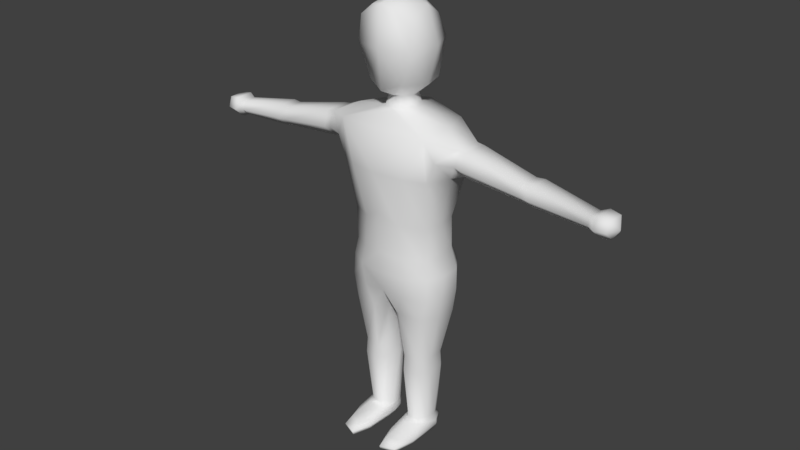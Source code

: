 # Source: Face.blend  (saved by Blender 2.78.0; exported with 4.5.12 LTS)
import bpy
from mathutils import Matrix  # noqa: F401  (used for matrix-valued properties, if any)

bpy.ops.wm.read_factory_settings(use_empty=True)
scene = bpy.context.scene
scene.name = 'Scene'

# ---- collections
col_collection_1 = bpy.data.collections.new('Collection 1'); scene.collection.children.link(col_collection_1)

# ---- materials (node trees are filled in below, after node groups)
mat_material = bpy.data.materials.new('Material')
mat_material.alpha_threshold = 0.0
mat_material.use_transparent_shadow = False
mat_material.roughness = 0.5
mat_material.line_color = (0.0, 0.0, 0.0, 1.0)

# ---- material node trees

# ---- world
world_world = bpy.data.worlds.new('World'); scene.world = world_world
world_world.color = (0.05088, 0.05088, 0.05088)
world_world.use_sun_shadow = False
world_world.sun_shadow_jitter_overblur = 0.0
world_world.cycles.sampling_method = 'MANUAL'

# ---- meshes
me_cube_001 = bpy.data.meshes.new('Cube.001')
me_cube_001.from_pydata([(-0.4735, 0.04484, 6.274), (-0.5781, 0.139, 6.893), (-0.4003, 0.101, 7.489), (-0.3674, 0.4248, 6.282), (-0.2, 0.0335, 6.064), (-0.2915, -0.4023, 6.325), (-0.2643, 0.5201, 7.25), (-0.4702, -0.4055, 7.295), (-0.5002, -0.4362, 6.877), (-0.3558, 0.6143, 6.881), (-0.184, -0.4646, 7.512), (-0.1342, -0.1471, 6.077), (-0.1359, 0.2123, 6.077), (-0.1723, -0.1964, 5.888), (-0.1738, 0.2516, 5.888), (-0.2522, 0.02866, 5.873), (-0.8055, -0.5, 5.631), (-0.707, 0.5703, 5.68), (-0.8896, 0.03092, 5.706), (-0.7263, -0.2874, 4.031), (-0.7747, 0.2824, 4.096), (-0.8157, -0.4292, 4.917), (-0.9896, 0.3614, 4.921), (-0.7698, -0.304, 3.164), (-0.8738, 0.3279, 3.163), (-0.7599, 0.3265, 3.472), (-0.2576, -0.4217, 2.408), (-0.645, 0.5324, 2.407), (-0.8382, -0.09158, 2.408), (-0.04404, 0.4016, 2.546), (-0.676, -0.3557, 2.407), (-0.84, 0.2899, 2.408), (-0.2584, 0.5046, 2.408), (-0.04403, -0.2655, 2.546), (-0.6884, -0.3021, 3.471), (-0.7438, 0.6705, 4.93), (-0.5775, 0.5197, 4.057), (-0.9324, 0.6246, 5.275), (-0.5595, 0.5683, 3.481), (-0.2569, 0.6853, 3.487), (-0.6571, 0.6224, 3.163), (-0.3776, 0.7355, 4.954), (-0.2418, 0.6469, 4.06), (-0.3288, 0.706, 3.163), (-0.775, -0.3312, 2.789), (-0.8788, -0.06071, 2.789), (-0.8795, 0.3181, 2.789), (-0.6679, 0.58, 2.788), (-0.301, 0.6716, 2.788), (-0.3098, -0.5116, 4.06), (-0.4943, -0.6161, 4.952), (-0.4333, -0.5152, 3.163), (-0.3555, -0.5034, 3.488), (-0.8131, -0.02589, 4.064), (-0.9884, -0.03905, 4.92), (-0.7603, -0.01109, 3.471), (-0.8734, -0.01188, 3.163), (-0.9581, -0.4304, 5.275), (-1.233, 0.3485, 5.266), (-1.269, 0.1821, 5.043), (-1.284, 0.2168, 5.516), (-1.264, -0.2165, 5.516), (-1.372, -0.223, 5.505), (-1.268, -0.06686, 5.043), (-1.249, -0.3153, 5.266), (-1.351, -0.3247, 5.25), (-0.3875, -0.4816, 2.788), (-0.2977, -0.3034, 1.541), (-0.5408, 0.3679, 1.542), (-0.6619, -0.07211, 1.542), (-0.1751, 0.2299, 1.543), (-0.5597, -0.2581, 1.542), (-0.663, 0.1972, 1.542), (-0.2981, 0.3466, 1.541), (-0.175, -0.1483, 1.543), (-0.1452, -0.02166, 1.541), (-0.1452, 0.1038, 1.541), (-0.2935, -0.3259, 1.279), (-0.5516, 0.3881, 1.28), (-0.68, -0.07988, 1.28), (-0.1632, 0.2405, 1.279), (-0.5716, -0.2778, 1.28), (-0.6812, 0.2066, 1.28), (-0.294, 0.3655, 1.279), (-0.1632, -0.16, 1.279), (-0.1317, -0.02621, 1.279), (-0.1317, 0.1072, 1.279), (-0.3048, -0.3015, 0.2125), (-0.522, 0.3059, 0.2129), (-0.6299, -0.09213, 0.2134), (-0.1951, 0.1808, 0.2121), (-0.5387, -0.2605, 0.2131), (-0.305, 0.2868, 0.2125), (-0.1951, -0.1603, 0.2122), (-0.1686, -0.04416, 0.2122), (-0.1686, 0.0684, 0.2122), (-0.307, -0.7912, 0.1503), (-0.5425, 0.3688, 0.1509), (-0.6429, -0.3841, 0.1515), (-0.1941, 0.1671, 0.1433), (-0.5486, -0.7116, 0.1512), (-0.6475, 0.1294, 0.1513), (-0.2962, 0.3425, 0.1502), (-0.1937, -0.5147, 0.1499), (-0.1663, -0.1112, 0.15), (-0.1663, 0.0325, 0.1499), (-0.3037, -0.9823, 0.07603), (-0.5398, 0.3735, 0.0766), (-0.657, -0.4902, 0.07724), (-0.1846, 0.1856, 0.07561), (-0.5579, -0.8861, 0.07691), (-0.6582, 0.1393, 0.07701), (-0.304, 0.3448, 0.07602), (-0.1846, -0.6482, 0.07562), (-0.1558, -0.1566, 0.07564), (-0.1558, 0.01658, 0.07566), (-0.3091, -0.9559, 0.002589), (-0.5268, 0.3125, 0.003111), (-0.6356, -0.4998, 0.003704), (-0.1986, 0.1397, 0.002272), (-0.5436, -0.8671, 0.0034), (-0.6366, 0.09505, 0.003491), (-0.3095, 0.2864, 0.002576), (-0.1986, -0.6466, 0.002209), (-0.1717, -0.1794, 0.002224), (-0.1717, -0.01721, 0.002247), (-0.5858, 0.157, 0.2511), (-0.2246, -0.0987, 0.2502), (-0.2026, -0.005368, 0.2502), (-0.5094, -0.1808, 0.251), (-0.3155, -0.2144, 0.2504), (-0.585, -0.04281, 0.2512), (-2.345, 0.268, 5.093), (-2.373, 0.1429, 4.926), (-2.388, 0.1684, 5.28), (-2.373, -0.1565, 5.28), (-2.372, -0.04422, 4.926), (-2.358, -0.2309, 5.094), (-2.462, 0.2932, 5.089), (-2.492, 0.1552, 4.905), (-2.509, 0.1833, 5.295), (-2.492, -0.1753, 5.295), (-2.492, -0.05134, 4.905), (-2.476, -0.2574, 5.09), (-3.451, 0.2055, 4.969), (-3.471, 0.1125, 4.845), (-3.483, 0.1315, 5.108), (-3.471, -0.11, 5.108), (-3.471, -0.02654, 4.845), (-3.46, -0.1653, 4.969), (-1.371, -0.06947, 5.021), (-1.393, 0.2212, 5.505), (-1.335, 0.3573, 5.249), (-1.372, 0.1863, 5.021), (-3.555, 0.2827, 4.965), (-3.584, 0.1501, 4.788), (-3.599, 0.1771, 5.163), (-3.583, -0.1675, 5.163), (-3.583, -0.04837, 4.788), (-3.567, -0.2464, 4.966), (-3.749, 0.2457, 4.966), (-3.774, 0.132, 4.814), (-3.788, 0.1552, 5.136), (-3.774, -0.1401, 5.136), (-3.773, -0.03805, 4.814), (-3.76, -0.2078, 4.967), (-3.872, 0.01607, 4.968), (-0.03198, -0.0213, 2.403), (-0.03198, 0.158, 2.403), (0.03197, -0.0213, 2.403), (0.03197, 0.158, 2.403), (0.4735, 0.04484, 6.274), (0.5781, 0.139, 6.893), (0.4003, 0.101, 7.489), (0.3674, 0.4248, 6.282), (0.1999, 0.0335, 6.064), (0.2915, -0.4023, 6.325), (0.2642, 0.5201, 7.25), (0.4702, -0.4055, 7.295), (0.5001, -0.4362, 6.877), (0.3557, 0.6143, 6.881), (0.184, -0.4646, 7.512), (0.1342, -0.1471, 6.077), (0.1358, 0.2123, 6.077), (0.1722, -0.1964, 5.888), (0.1738, 0.2516, 5.888), (0.2522, 0.02866, 5.873), (0.8054, -0.5, 5.631), (0.707, 0.5703, 5.68), (0.8896, 0.03092, 5.706), (0.7263, -0.2874, 4.031), (0.7747, 0.2824, 4.096), (0.8157, -0.4292, 4.917), (0.9895, 0.3614, 4.921), (0.7697, -0.304, 3.164), (0.8738, 0.3279, 3.163), (0.7599, 0.3265, 3.472), (0.2575, -0.4217, 2.408), (0.645, 0.5324, 2.407), (0.8382, -0.09158, 2.408), (0.04402, 0.4016, 2.546), (0.676, -0.3557, 2.407), (0.84, 0.2899, 2.408), (0.2584, 0.5046, 2.408), (0.04401, -0.2655, 2.546), (0.6883, -0.3021, 3.471), (0.7438, 0.6705, 4.93), (0.5775, 0.5197, 4.057), (0.9324, 0.6246, 5.275), (0.5595, 0.5683, 3.481), (0.2569, 0.6853, 3.487), (0.6571, 0.6224, 3.163), (0.3776, 0.7355, 4.954), (0.2418, 0.6469, 4.06), (0.3288, 0.706, 3.163), (0.775, -0.3312, 2.789), (0.8788, -0.0607, 2.789), (0.8795, 0.3181, 2.789), (0.6678, 0.58, 2.788), (0.301, 0.6716, 2.788), (0.3098, -0.5116, 4.06), (0.4943, -0.6161, 4.952), (0.4333, -0.5152, 3.163), (0.3555, -0.5034, 3.488), (0.813, -0.02589, 4.064), (0.9884, -0.03905, 4.92), (0.7603, -0.01109, 3.471), (0.8734, -0.01188, 3.163), (0.9581, -0.4304, 5.275), (1.233, 0.3485, 5.266), (1.269, 0.1821, 5.043), (1.284, 0.2168, 5.516), (1.264, -0.2165, 5.516), (1.372, -0.223, 5.505), (1.268, -0.06686, 5.043), (1.249, -0.3153, 5.266), (1.351, -0.3247, 5.25), (0.3874, -0.4816, 2.788), (0.2976, -0.3034, 1.541), (0.5408, 0.3679, 1.542), (0.6618, -0.07211, 1.542), (0.175, 0.2299, 1.543), (0.5597, -0.2581, 1.542), (0.663, 0.1972, 1.542), (0.2981, 0.3466, 1.541), (0.175, -0.1483, 1.543), (0.1452, -0.02166, 1.541), (0.1452, 0.1038, 1.541), (0.2934, -0.3259, 1.279), (0.5515, 0.3881, 1.28), (0.68, -0.07988, 1.28), (0.1632, 0.2405, 1.279), (0.5715, -0.2778, 1.28), (0.6812, 0.2066, 1.28), (0.2939, 0.3655, 1.279), (0.1631, -0.16, 1.279), (0.1316, -0.02621, 1.279), (0.1316, 0.1072, 1.279), (0.3047, -0.3015, 0.2125), (0.522, 0.3059, 0.2129), (0.6299, -0.09213, 0.2134), (0.1951, 0.1808, 0.2121), (0.5387, -0.2605, 0.2131), (0.305, 0.2868, 0.2125), (0.1951, -0.1603, 0.2122), (0.1686, -0.04416, 0.2122), (0.1686, 0.0684, 0.2122), (0.3069, -0.7912, 0.1503), (0.5425, 0.3688, 0.1509), (0.6429, -0.3841, 0.1515), (0.194, 0.1671, 0.1433), (0.5486, -0.7116, 0.1512), (0.6475, 0.1294, 0.1513), (0.2962, 0.3425, 0.1502), (0.1937, -0.5147, 0.1499), (0.1663, -0.1112, 0.15), (0.1663, 0.0325, 0.1499), (0.3037, -0.9823, 0.07603), (0.5398, 0.3735, 0.0766), (0.657, -0.4902, 0.07724), (0.1846, 0.1856, 0.07561), (0.5579, -0.8861, 0.07691), (0.6582, 0.1393, 0.07701), (0.304, 0.3448, 0.07602), (0.1846, -0.6482, 0.07562), (0.1558, -0.1566, 0.07564), (0.1558, 0.01658, 0.07566), (0.3091, -0.9559, 0.002589), (0.5268, 0.3125, 0.003111), (0.6356, -0.4998, 0.003704), (0.1986, 0.1397, 0.002272), (0.5436, -0.8671, 0.0034), (0.6365, 0.09505, 0.003491), (0.3094, 0.2864, 0.002576), (0.1986, -0.6466, 0.002209), (0.1717, -0.1794, 0.002224), (0.1717, -0.01721, 0.002247), (0.5858, 0.157, 0.2511), (0.2246, -0.0987, 0.2502), (0.2026, -0.005368, 0.2502), (0.5094, -0.1808, 0.251), (0.3154, -0.2144, 0.2504), (0.585, -0.04281, 0.2512), (2.345, 0.268, 5.093), (2.373, 0.1429, 4.926), (2.388, 0.1684, 5.28), (2.373, -0.1565, 5.28), (2.372, -0.04422, 4.926), (2.358, -0.2309, 5.094), (2.462, 0.2932, 5.089), (2.492, 0.1552, 4.905), (2.509, 0.1833, 5.295), (2.492, -0.1753, 5.295), (2.492, -0.05134, 4.905), (2.476, -0.2574, 5.09), (3.451, 0.2055, 4.969), (3.471, 0.1125, 4.845), (3.483, 0.1315, 5.108), (3.471, -0.11, 5.108), (3.471, -0.02654, 4.845), (3.46, -0.1653, 4.969), (1.371, -0.06947, 5.021), (1.393, 0.2212, 5.505), (1.335, 0.3573, 5.249), (1.372, 0.1863, 5.021), (3.555, 0.2827, 4.965), (3.584, 0.1501, 4.788), (3.599, 0.1771, 5.163), (3.583, -0.1675, 5.163), (3.583, -0.04837, 4.788), (3.567, -0.2464, 4.966), (3.749, 0.2457, 4.966), (3.774, 0.132, 4.814), (3.788, 0.1552, 5.136), (3.774, -0.1401, 5.136), (3.773, -0.03805, 4.814), (3.76, -0.2078, 4.967), (3.872, 0.01607, 4.968), (-8.711e-06, -0.514, 7.555), (-8.711e-06, -0.5137, 6.218), (-8.799e-06, 0.4913, 7.457), (-8.807e-06, 0.5827, 6.234), (-8.817e-06, 0.7027, 6.882), (-8.755e-06, -0.01318, 7.644), (-8.706e-06, -0.573, 6.879), (-8.786e-06, 0.2718, 6.075), (-8.745e-06, -0.2053, 6.075), (-8.739e-06, -0.2688, 5.887), (-8.791e-06, 0.3236, 5.886), (-8.7e-06, -0.641, 5.66), (-8.802e-06, 0.6927, 5.808), (-8.704e-06, -0.5951, 4.254), (-8.817e-06, 0.697, 4.174), (-8.707e-06, -0.5629, 3.163), (-8.82e-06, 0.733, 3.163), (-8.692e-06, -0.7326, 4.983), (-8.823e-06, 0.7628, 4.972), (-8.703e-06, -0.6018, 3.557), (-8.819e-06, 0.7236, 3.501), (-8.713e-06, -0.4874, 2.786), (-8.807e-06, 0.5795, 2.786), (0.001525, 0.1792, 2.457)], [(170, 361), (168, 361)], [(3, 0, 1, 9), (9, 1, 2, 6), (1, 8, 7, 2), (12, 4, 0, 3), (4, 11, 5, 0), (6, 2, 340), (10, 2, 7), (343, 340, 2), (2, 10, 338, 343), (3, 9, 342, 341), (5, 339, 344, 8), (3, 341, 345, 12), (6, 342, 9), (8, 1, 0), (5, 11, 346, 339), (344, 338, 10, 7, 8), (0, 5, 8), (340, 342, 6), (346, 11, 13, 347), (11, 4, 15, 13), (12, 345, 348, 14), (4, 12, 14, 15), (15, 14, 17, 18), (347, 13, 16, 349), (13, 15, 18, 16), (14, 348, 350, 17), (37, 35, 22), (50, 21, 19, 49), (17, 37, 58, 60), (55, 25, 24, 56), (48, 43, 354, 360), (42, 36, 35, 41), (52, 34, 23, 51), (43, 39, 358, 354), (21, 50, 16, 57), (51, 66, 359, 353), (23, 56, 45, 44), (28, 30, 44, 45), (46, 24, 40, 47), (359, 66, 26, 33), (47, 40, 43, 48), (39, 42, 352, 358), (49, 19, 34, 52), (22, 35, 36, 20), (53, 20, 25, 55), (57, 54, 21), (57, 16, 61, 64), (53, 19, 21, 54), (35, 37, 17, 41), (38, 39, 43, 40), (25, 38, 40, 24), (352, 42, 41, 356), (17, 350, 356, 41), (38, 36, 42, 39), (25, 20, 36, 38), (27, 47, 48, 32), (31, 46, 47, 27), (28, 45, 46, 31), (24, 46, 45, 56), (30, 26, 66, 44), (32, 48, 360, 29), (20, 53, 54, 22), (19, 53, 55, 34), (351, 49, 52, 357), (357, 52, 51, 353), (34, 55, 56, 23), (355, 50, 49, 351), (54, 57, 64, 63), (60, 151, 62, 61), (22, 54, 63, 59), (355, 349, 16, 50), (64, 65, 150, 63), (58, 59, 153, 152), (61, 18, 60), (61, 62, 65, 64), (58, 152, 151, 60), (63, 150, 153, 59), (37, 22, 59, 58), (31, 27, 68, 72), (30, 28, 69, 71), (167, 33, 74, 75), (27, 32, 73, 68), (32, 29, 70, 73), (26, 30, 71, 67), (168, 167, 75, 76), (33, 26, 67, 74), (28, 31, 72, 69), (29, 168, 76, 70), (73, 70, 80, 83), (74, 67, 77, 84), (72, 68, 78, 82), (68, 73, 83, 78), (75, 74, 84, 85), (67, 71, 81, 77), (69, 72, 82, 79), (76, 75, 85, 86), (71, 69, 79, 81), (70, 76, 86, 80), (128, 127, 93, 94), (130, 129, 91, 87), (131, 126, 89), (95, 128, 94), (129, 131, 89, 91), (127, 130, 87, 93), (88, 92, 102, 97), (94, 93, 103, 104), (87, 91, 100, 96), (89, 126, 101, 98), (95, 94, 104, 105), (91, 89, 98, 100), (90, 95, 105, 99), (92, 90, 99, 102), (93, 87, 96, 103), (126, 88, 97, 101), (104, 103, 113, 114), (96, 100, 110, 106), (98, 101, 111, 108), (105, 104, 114, 115), (100, 98, 108, 110), (99, 105, 115, 109), (102, 99, 109, 112), (103, 96, 106, 113), (101, 97, 107, 111), (97, 102, 112, 107), (106, 110, 120, 116), (108, 111, 121, 118), (115, 114, 124, 125), (110, 108, 118, 120), (109, 115, 125, 119), (112, 109, 119, 122), (113, 106, 116, 123), (111, 107, 117, 121), (107, 112, 122, 117), (114, 113, 123, 124), (122, 119, 125, 124, 123, 116, 120, 118, 121, 117), (84, 77, 130, 127), (83, 80, 90, 92), (80, 86, 95, 90), (81, 79, 131, 129), (86, 85, 128, 95), (79, 82, 126, 131), (77, 81, 129, 130), (85, 84, 127, 128), (78, 83, 92, 88), (82, 78, 88, 126), (60, 18, 17), (16, 18, 61), (62, 135, 137, 65), (65, 137, 136, 150), (152, 132, 134, 151), (151, 134, 135, 62), (152, 153, 133, 132), (150, 136, 133, 153), (134, 140, 141, 135), (136, 142, 139, 133), (132, 138, 140, 134), (135, 141, 143, 137), (137, 143, 142, 136), (132, 133, 139, 138), (141, 147, 149, 143), (143, 149, 148, 142), (138, 139, 145, 144), (140, 146, 147, 141), (142, 148, 145, 139), (138, 144, 146, 140), (148, 158, 155, 145), (144, 154, 156, 146), (147, 157, 159, 149), (149, 159, 158, 148), (144, 145, 155, 154), (146, 156, 157, 147), (157, 163, 165, 159), (159, 165, 164, 158), (154, 155, 161, 160), (156, 162, 163, 157), (158, 164, 161, 155), (154, 160, 162, 156), (162, 166, 163), (164, 166, 161), (160, 166, 162), (163, 166, 165), (165, 166, 164), (160, 161, 166), (44, 66, 51, 23), (33, 167, 169, 204), (168, 29, 200, 170), (167, 168, 170, 169), (33, 204, 359), (360, 200, 29), (174, 180, 172, 171), (180, 177, 173, 172), (172, 173, 178, 179), (183, 174, 171, 175), (175, 171, 176, 182), (177, 340, 173), (181, 178, 173), (343, 173, 340), (173, 343, 338, 181), (174, 341, 342, 180), (176, 179, 344, 339), (174, 183, 345, 341), (177, 180, 342), (179, 171, 172), (176, 339, 346, 182), (344, 179, 178, 181, 338), (171, 179, 176), (340, 177, 342), (346, 347, 184, 182), (182, 184, 186, 175), (183, 185, 348, 345), (175, 186, 185, 183), (186, 189, 188, 185), (347, 349, 187, 184), (184, 187, 189, 186), (185, 188, 350, 348), (208, 193, 206), (221, 220, 190, 192), (188, 231, 229, 208), (226, 227, 195, 196), (219, 360, 354, 214), (213, 212, 206, 207), (223, 222, 194, 205), (214, 354, 358, 210), (192, 228, 187, 221), (222, 353, 359, 237), (194, 215, 216, 227), (199, 216, 215, 201), (217, 218, 211, 195), (359, 204, 197, 237), (218, 219, 214, 211), (210, 358, 352, 213), (220, 223, 205, 190), (193, 191, 207, 206), (224, 226, 196, 191), (228, 192, 225), (228, 235, 232, 187), (224, 225, 192, 190), (206, 212, 188, 208), (209, 211, 214, 210), (196, 195, 211, 209), (352, 356, 212, 213), (188, 212, 356, 350), (209, 210, 213, 207), (196, 209, 207, 191), (198, 203, 219, 218), (202, 198, 218, 217), (199, 202, 217, 216), (195, 227, 216, 217), (201, 215, 237, 197), (203, 200, 360, 219), (191, 193, 225, 224), (190, 205, 226, 224), (351, 357, 223, 220), (357, 353, 222, 223), (205, 194, 227, 226), (355, 351, 220, 221), (225, 234, 235, 228), (231, 232, 233, 322), (193, 230, 234, 225), (355, 221, 187, 349), (235, 234, 321, 236), (229, 323, 324, 230), (232, 231, 189), (232, 235, 236, 233), (229, 231, 322, 323), (234, 230, 324, 321), (208, 229, 230, 193), (202, 243, 239, 198), (201, 242, 240, 199), (169, 246, 245, 204), (198, 239, 244, 203), (203, 244, 241, 200), (197, 238, 242, 201), (170, 247, 246, 169), (204, 245, 238, 197), (199, 240, 243, 202), (200, 241, 247, 170), (244, 254, 251, 241), (245, 255, 248, 238), (243, 253, 249, 239), (239, 249, 254, 244), (246, 256, 255, 245), (238, 248, 252, 242), (240, 250, 253, 243), (247, 257, 256, 246), (242, 252, 250, 240), (241, 251, 257, 247), (299, 265, 264, 298), (301, 258, 262, 300), (302, 260, 297), (266, 265, 299), (300, 262, 260, 302), (298, 264, 258, 301), (259, 268, 273, 263), (265, 275, 274, 264), (258, 267, 271, 262), (260, 269, 272, 297), (266, 276, 275, 265), (262, 271, 269, 260), (261, 270, 276, 266), (263, 273, 270, 261), (264, 274, 267, 258), (297, 272, 268, 259), (275, 285, 284, 274), (267, 277, 281, 271), (269, 279, 282, 272), (276, 286, 285, 275), (271, 281, 279, 269), (270, 280, 286, 276), (273, 283, 280, 270), (274, 284, 277, 267), (272, 282, 278, 268), (268, 278, 283, 273), (277, 287, 291, 281), (279, 289, 292, 282), (286, 296, 295, 285), (281, 291, 289, 279), (280, 290, 296, 286), (283, 293, 290, 280), (284, 294, 287, 277), (282, 292, 288, 278), (278, 288, 293, 283), (285, 295, 294, 284), (293, 288, 292, 289, 291, 287, 294, 295, 296, 290), (255, 298, 301, 248), (254, 263, 261, 251), (251, 261, 266, 257), (252, 300, 302, 250), (257, 266, 299, 256), (250, 302, 297, 253), (248, 301, 300, 252), (256, 299, 298, 255), (249, 259, 263, 254), (253, 297, 259, 249), (231, 188, 189), (187, 232, 189), (233, 236, 308, 306), (236, 321, 307, 308), (323, 322, 305, 303), (322, 233, 306, 305), (323, 303, 304, 324), (321, 324, 304, 307), (305, 306, 312, 311), (307, 304, 310, 313), (303, 305, 311, 309), (306, 308, 314, 312), (308, 307, 313, 314), (303, 309, 310, 304), (312, 314, 320, 318), (314, 313, 319, 320), (309, 315, 316, 310), (311, 312, 318, 317), (313, 310, 316, 319), (309, 311, 317, 315), (319, 316, 326, 329), (315, 317, 327, 325), (318, 320, 330, 328), (320, 319, 329, 330), (315, 325, 326, 316), (317, 318, 328, 327), (328, 330, 336, 334), (330, 329, 335, 336), (325, 331, 332, 326), (327, 328, 334, 333), (329, 326, 332, 335), (325, 327, 333, 331), (333, 334, 337), (335, 332, 337), (331, 333, 337), (334, 336, 337), (336, 335, 337), (331, 337, 332), (215, 194, 222, 237)])
me_cube_001.polygons.foreach_set('use_smooth', [True] * 373)
_uv = me_cube_001.uv_layers.new(name='UVMap')
_uv.uv.foreach_set('vector', [0.1135, 2.133, 0.235, 2.131, 0.2124, 2.292, 0.08354, 2.289, 0.08354, 2.289, 0.2124, 2.292, 0.2107, 2.447, 0.07482, 2.385, 0.2124, 2.292, 0.3641, 2.288, 0.3633, 2.397, 0.2107, 2.447, 0.0906, 2.08, 0.2236, 2.077, 0.235, 2.131, 0.1135, 2.133, 0.2236, 2.077, 0.3823, 2.08, 0.4002, 2.144, 0.235, 2.131, 0.07482, 2.385, 0.2107, 2.447, 2.652e-06, 2.439, 0.44, 2.453, 0.2107, 2.447, 0.3633, 2.397, 0.4999, 2.488, 2.652e-06, 2.439, 0.2107, 2.447, 0.2107, 2.447, 0.44, 2.453, 0.5, 2.464, 0.4999, 2.488, 0.1135, 2.133, 0.08354, 2.289, 1.848e-06, 2.289, 2.265e-06, 2.121, 0.4002, 2.144, 0.5, 2.117, 0.5, 2.289, 0.3641, 2.288, 0.1135, 2.133, 2.265e-06, 2.121, 4.858e-06, 2.08, 0.0906, 2.08, 0.07482, 2.385, 1.848e-06, 2.289, 0.08354, 2.289, 0.3641, 2.288, 0.2124, 2.292, 0.235, 2.131, 0.4002, 2.144, 0.3823, 2.08, 0.5, 2.079, 0.5, 2.117, 0.5, 2.289, 0.5, 2.464, 0.44, 2.453, 0.3633, 2.397, 0.3641, 2.288, 0.235, 2.131, 0.4002, 2.144, 0.3641, 2.288, 2.652e-06, 2.439, 1.848e-06, 2.289, 0.07482, 2.385, 0.5, 2.079, 0.3823, 2.08, 0.3854, 2.031, 0.5, 2.031, 0.3823, 2.08, 0.2236, 2.077, 0.232, 2.027, 0.3854, 2.031, 0.0906, 2.08, 4.858e-06, 2.08, 4.113e-06, 2.03, 0.09621, 2.031, 0.2236, 2.077, 0.0906, 2.08, 0.09621, 2.031, 0.232, 2.027, 0.232, 2.027, 0.09621, 2.031, 0.142, 1.977, 0.2445, 1.984, 0.5, 2.031, 0.3854, 2.031, 0.3384, 1.964, 0.5, 1.972, 0.3854, 2.031, 0.232, 2.027, 0.2445, 1.984, 0.3384, 1.964, 0.09621, 2.031, 4.113e-06, 2.03, 1.937e-06, 2.01, 0.142, 1.977, 0.1561, 1.871, 0.1332, 1.782, 0.1943, 1.78, 0.3924, 1.788, 0.3271, 1.778, 0.31, 1.548, 0.4133, 1.556, 0.142, 1.977, 0.1561, 1.871, 0.2061, 1.869, 0.2234, 1.934, 0.2523, 1.403, 0.1854, 1.403, 0.1929, 1.322, 0.2522, 1.322, 0.06705, 1.225, 0.06937, 1.322, 1.848e-06, 1.322, 2.354e-06, 1.224, 0.05693, 1.556, 0.1334, 1.555, 0.1332, 1.782, 0.0755, 1.788, 0.4021, 1.407, 0.3158, 1.402, 0.3099, 1.323, 0.3887, 1.322, 0.06937, 1.322, 0.05709, 1.407, 1.907e-06, 1.41, 1.848e-06, 1.322, 0.3271, 1.778, 0.3924, 1.788, 0.3384, 1.964, 0.3172, 1.872, 0.3887, 1.322, 0.3922, 1.225, 0.5, 1.224, 0.5, 1.322, 0.3099, 1.323, 0.2522, 1.322, 0.261, 1.225, 0.3143, 1.225, 0.2673, 1.126, 0.3271, 1.126, 0.3143, 1.225, 0.261, 1.225, 0.1948, 1.225, 0.1929, 1.322, 0.1293, 1.322, 0.1362, 1.225, 0.5, 1.224, 0.3922, 1.225, 0.4127, 1.126, 0.4738, 1.162, 0.1362, 1.225, 0.1293, 1.322, 0.06937, 1.322, 0.06705, 1.225, 0.05709, 1.407, 0.05693, 1.556, 1.937e-06, 1.585, 1.907e-06, 1.41, 0.4133, 1.556, 0.31, 1.548, 0.3158, 1.402, 0.4021, 1.407, 0.1943, 1.78, 0.1332, 1.782, 0.1334, 1.555, 0.1944, 1.565, 0.2551, 1.557, 0.1944, 1.565, 0.1854, 1.403, 0.2523, 1.403, 0.3172, 1.872, 0.2563, 1.779, 0.3271, 1.778, 0.3172, 1.872, 0.3384, 1.964, 0.277, 1.934, 0.2894, 1.869, 0.2551, 1.557, 0.31, 1.548, 0.3271, 1.778, 0.2563, 1.779, 0.1332, 1.782, 0.1561, 1.871, 0.142, 1.977, 0.0755, 1.788, 0.1238, 1.405, 0.05709, 1.407, 0.06937, 1.322, 0.1293, 1.322, 0.1854, 1.403, 0.1238, 1.405, 0.1293, 1.322, 0.1929, 1.322, 1.937e-06, 1.585, 0.05693, 1.556, 0.0755, 1.788, 1.758e-06, 1.793, 0.142, 1.977, 1.937e-06, 2.01, 1.758e-06, 1.793, 0.0755, 1.788, 0.1238, 1.405, 0.1334, 1.555, 0.05693, 1.556, 0.05709, 1.407, 0.1854, 1.403, 0.1944, 1.565, 0.1334, 1.555, 0.1238, 1.405, 0.1402, 1.126, 0.1362, 1.225, 0.06705, 1.225, 0.07532, 1.126, 0.1971, 1.126, 0.1948, 1.225, 0.1362, 1.225, 0.1402, 1.126, 0.2673, 1.126, 0.261, 1.225, 0.1948, 1.225, 0.1971, 1.126, 0.1929, 1.322, 0.1948, 1.225, 0.261, 1.225, 0.2522, 1.322, 0.3271, 1.126, 0.4127, 1.126, 0.3922, 1.225, 0.3143, 1.225, 0.07532, 1.126, 0.06705, 1.225, 2.354e-06, 1.224, 0.01738, 1.162, 0.1944, 1.565, 0.2551, 1.557, 0.2563, 1.779, 0.1943, 1.78, 0.31, 1.548, 0.2551, 1.557, 0.2523, 1.403, 0.3158, 1.402, 0.5, 1.606, 0.4133, 1.556, 0.4021, 1.407, 0.5, 1.425, 0.5, 1.425, 0.4021, 1.407, 0.3887, 1.322, 0.5, 1.322, 0.3158, 1.402, 0.2523, 1.403, 0.2522, 1.322, 0.3099, 1.323, 0.5, 1.795, 0.3924, 1.788, 0.4133, 1.556, 0.5, 1.606, 0.2563, 1.779, 0.3172, 1.872, 0.2894, 1.869, 0.2584, 1.811, 0.2234, 1.934, 0.2249, 1.931, 0.2756, 1.931, 0.277, 1.934, 0.1943, 1.78, 0.2563, 1.779, 0.2584, 1.811, 0.2273, 1.811, 0.5, 1.795, 0.5, 1.972, 0.3384, 1.964, 0.3924, 1.788, 0.2894, 1.869, 0.2875, 1.865, 0.2581, 1.805, 0.2584, 1.811, 0.2061, 1.869, 0.2273, 1.811, 0.2285, 1.805, 0.2084, 1.865, 0.277, 1.934, 0.2445, 1.984, 0.2234, 1.934, 0.277, 1.934, 0.2756, 1.931, 0.2875, 1.865, 0.2894, 1.869, 0.2061, 1.869, 0.2084, 1.865, 0.2249, 1.931, 0.2234, 1.934, 0.2584, 1.811, 0.2581, 1.805, 0.2285, 1.805, 0.2273, 1.811, 0.1561, 1.871, 0.1943, 1.78, 0.2273, 1.811, 0.2061, 1.869, 0.1971, 1.126, 0.1402, 1.126, 0.1549, 0.9009, 0.204, 0.901, 0.3271, 1.126, 0.2673, 1.126, 0.2673, 0.901, 0.3188, 0.9009, 0.3435, 1.125, 0.4738, 1.162, 0.3618, 0.9011, 0.2736, 0.9006, 0.1402, 1.126, 0.07532, 1.126, 0.113, 0.9007, 0.1549, 0.9009, 0.07532, 1.126, 0.01738, 1.162, 0.1036, 0.9011, 0.113, 0.9007, 0.4127, 1.126, 0.3271, 1.126, 0.3188, 0.9009, 0.3765, 0.9007, 0.03179, 1.125, 0.3435, 1.125, 0.2736, 0.9006, 0.1513, 0.9007, 0.4738, 1.162, 0.4127, 1.126, 0.3765, 0.9007, 0.3618, 0.9011, 0.2673, 1.126, 0.1971, 1.126, 0.204, 0.901, 0.2673, 0.901, 0.01738, 1.162, 0.03179, 1.125, 0.1513, 0.9007, 0.1036, 0.9011, 0.113, 0.9007, 0.1036, 0.9011, 0.09488, 0.8325, 0.1078, 0.8326, 0.3618, 0.9011, 0.3765, 0.9007, 0.3833, 0.8326, 0.3735, 0.8325, 0.204, 0.901, 0.1549, 0.9009, 0.1524, 0.8327, 0.2031, 0.8328, 0.1549, 0.9009, 0.113, 0.9007, 0.1078, 0.8326, 0.1524, 0.8327, 0.2736, 0.9006, 0.3618, 0.9011, 0.3735, 0.8325, 0.2813, 0.8325, 0.3765, 0.9007, 0.3188, 0.9009, 0.322, 0.8328, 0.3833, 0.8326, 0.2673, 0.901, 0.204, 0.901, 0.2031, 0.8328, 0.2686, 0.8329, 0.1513, 0.9007, 0.2736, 0.9006, 0.2813, 0.8325, 0.1413, 0.8325, 0.3188, 0.9009, 0.2673, 0.901, 0.2686, 0.8329, 0.322, 0.8328, 0.1036, 0.9011, 0.1513, 0.9007, 0.1413, 0.8325, 0.09488, 0.8325, 0.2542, 0.5651, 0.3159, 0.565, 0.3595, 0.5552, 0.2908, 0.5552, 0.345, 0.5651, 0.3043, 0.5653, 0.3217, 0.5554, 0.3741, 0.5552, 0.2616, 0.5653, 0.2083, 0.5653, 0.2731, 0.5555, 0.1887, 0.5552, 0.2542, 0.5651, 0.2908, 0.5552, 0.3043, 0.5653, 0.2616, 0.5653, 0.2731, 0.5555, 0.3217, 0.5554, 0.3159, 0.565, 0.345, 0.5651, 0.3741, 0.5552, 0.3595, 0.5552, 0.1656, 0.5554, 0.1299, 0.5552, 0.1135, 0.5391, 0.155, 0.5392, 0.2908, 0.5552, 0.3595, 0.5552, 0.4427, 0.539, 0.3438, 0.539, 0.3741, 0.5552, 0.3217, 0.5554, 0.3955, 0.5393, 0.4411, 0.5391, 0.2731, 0.5555, 0.2083, 0.5653, 0.2186, 0.5393, 0.3357, 0.5394, 0.1887, 0.5552, 0.2908, 0.5552, 0.3438, 0.539, 0.2193, 0.539, 0.3217, 0.5554, 0.2731, 0.5555, 0.3357, 0.5394, 0.3955, 0.5393, 0.1311, 0.5552, 0.1887, 0.5552, 0.2193, 0.539, 0.1369, 0.5373, 0.1299, 0.5552, 0.1311, 0.5552, 0.1369, 0.5373, 0.1135, 0.5391, 0.3595, 0.5552, 0.3741, 0.5552, 0.4411, 0.5391, 0.4427, 0.539, 0.2083, 0.5653, 0.1656, 0.5554, 0.155, 0.5392, 0.2186, 0.5393, 0.3438, 0.539, 0.4427, 0.539, 0.4558, 0.5197, 0.3754, 0.5197, 0.4411, 0.5391, 0.3955, 0.5393, 0.4106, 0.52, 0.4523, 0.5198, 0.3357, 0.5394, 0.2186, 0.5393, 0.2168, 0.52, 0.352, 0.5201, 0.2193, 0.539, 0.3438, 0.539, 0.3754, 0.5197, 0.2331, 0.5197, 0.3955, 0.5393, 0.3357, 0.5394, 0.352, 0.5201, 0.4106, 0.52, 0.1369, 0.5373, 0.2193, 0.539, 0.2331, 0.5197, 0.1246, 0.5197, 0.1135, 0.5391, 0.1369, 0.5373, 0.1246, 0.5197, 0.115, 0.5198, 0.4427, 0.539, 0.4411, 0.5391, 0.4523, 0.5198, 0.4558, 0.5197, 0.2186, 0.5393, 0.155, 0.5392, 0.1537, 0.5199, 0.2168, 0.52, 0.155, 0.5392, 0.1135, 0.5391, 0.115, 0.5198, 0.1537, 0.5199, 0.4523, 0.5198, 0.4106, 0.52, 0.4109, 0.5009, 0.4502, 0.5007, 0.352, 0.5201, 0.2168, 0.52, 0.2264, 0.5009, 0.356, 0.501, 0.2331, 0.5197, 0.3754, 0.5197, 0.3785, 0.5006, 0.2659, 0.5006, 0.4106, 0.52, 0.352, 0.5201, 0.356, 0.501, 0.4109, 0.5009, 0.1246, 0.5197, 0.2331, 0.5197, 0.2659, 0.5006, 0.1524, 0.5006, 0.115, 0.5198, 0.1246, 0.5197, 0.1524, 0.5006, 0.1311, 0.5007, 0.4558, 0.5197, 0.4523, 0.5198, 0.4502, 0.5007, 0.4526, 0.5006, 0.2168, 0.52, 0.1537, 0.5199, 0.1648, 0.5008, 0.2264, 0.5009, 0.1537, 0.5199, 0.115, 0.5198, 0.1311, 0.5007, 0.1648, 0.5008, 0.3754, 0.5197, 0.4558, 0.5197, 0.4526, 0.5006, 0.3785, 0.5006, 0.1311, 0.5007, 0.1524, 0.5006, 0.2659, 0.5006, 0.3785, 0.5006, 0.4526, 0.5006, 0.4502, 0.5007, 0.4109, 0.5009, 0.356, 0.501, 0.2264, 0.5009, 0.1648, 0.5008, 0.3735, 0.8325, 0.3833, 0.8326, 0.345, 0.5651, 0.3159, 0.565, 0.1078, 0.8326, 0.09488, 0.8325, 0.1311, 0.5552, 0.1299, 0.5552, 0.09488, 0.8325, 0.1413, 0.8325, 0.1887, 0.5552, 0.1311, 0.5552, 0.322, 0.8328, 0.2686, 0.8329, 0.2616, 0.5653, 0.3043, 0.5653, 0.1413, 0.8325, 0.2813, 0.8325, 0.2542, 0.5651, 0.1887, 0.5552, 0.2686, 0.8329, 0.2031, 0.8328, 0.2083, 0.5653, 0.2616, 0.5653, 0.3833, 0.8326, 0.322, 0.8328, 0.3043, 0.5653, 0.345, 0.5651, 0.2813, 0.8325, 0.3735, 0.8325, 0.3159, 0.565, 0.2542, 0.5651, 0.1524, 0.8327, 0.1078, 0.8326, 0.1299, 0.5552, 0.1656, 0.5554, 0.2031, 0.8328, 0.1524, 0.8327, 0.1656, 0.5554, 0.2083, 0.5653, 0.2234, 1.934, 0.2445, 1.984, 0.142, 1.977, 0.3384, 1.964, 0.2445, 1.984, 0.277, 1.934, 0.2756, 1.931, 0.2605, 1.873, 0.2655, 1.824, 0.2875, 1.865, 0.2875, 1.865, 0.2655, 1.824, 0.253, 1.781, 0.2581, 1.805, 0.2084, 1.865, 0.2319, 1.824, 0.2388, 1.873, 0.2249, 1.931, 0.2249, 1.931, 0.2388, 1.873, 0.2605, 1.873, 0.2756, 1.931, 0.2084, 1.865, 0.2285, 1.805, 0.2404, 1.781, 0.2319, 1.824, 0.2581, 1.805, 0.253, 1.781, 0.2404, 1.781, 0.2285, 1.805, 0.2388, 1.873, 0.2384, 1.877, 0.2612, 1.877, 0.2605, 1.873, 0.253, 1.781, 0.2533, 1.775, 0.2401, 1.775, 0.2404, 1.781, 0.2319, 1.824, 0.2311, 1.823, 0.2384, 1.877, 0.2388, 1.873, 0.2605, 1.873, 0.2612, 1.877, 0.2665, 1.823, 0.2655, 1.824, 0.2655, 1.824, 0.2665, 1.823, 0.2533, 1.775, 0.253, 1.781, 0.2319, 1.824, 0.2404, 1.781, 0.2401, 1.775, 0.2311, 1.823, 0.2612, 1.877, 0.255, 1.828, 0.2576, 1.792, 0.2665, 1.823, 0.2665, 1.823, 0.2576, 1.792, 0.2512, 1.76, 0.2533, 1.775, 0.2311, 1.823, 0.2401, 1.775, 0.2448, 1.76, 0.2405, 1.792, 0.2384, 1.877, 0.244, 1.828, 0.255, 1.828, 0.2612, 1.877, 0.2533, 1.775, 0.2512, 1.76, 0.2448, 1.76, 0.2401, 1.775, 0.2311, 1.823, 0.2405, 1.792, 0.244, 1.828, 0.2384, 1.877, 0.2512, 1.76, 0.2521, 1.745, 0.2433, 1.745, 0.2448, 1.76, 0.2405, 1.792, 0.2374, 1.791, 0.2422, 1.842, 0.244, 1.828, 0.255, 1.828, 0.2574, 1.842, 0.261, 1.791, 0.2576, 1.792, 0.2576, 1.792, 0.261, 1.791, 0.2521, 1.745, 0.2512, 1.76, 0.2405, 1.792, 0.2448, 1.76, 0.2433, 1.745, 0.2374, 1.791, 0.244, 1.828, 0.2422, 1.842, 0.2574, 1.842, 0.255, 1.828, 0.2574, 1.842, 0.2559, 1.835, 0.2588, 1.791, 0.261, 1.791, 0.261, 1.791, 0.2588, 1.791, 0.2516, 1.752, 0.2521, 1.745, 0.2374, 1.791, 0.2433, 1.745, 0.2444, 1.752, 0.2396, 1.791, 0.2422, 1.842, 0.2435, 1.835, 0.2559, 1.835, 0.2574, 1.842, 0.2521, 1.745, 0.2516, 1.752, 0.2444, 1.752, 0.2433, 1.745, 0.2374, 1.791, 0.2396, 1.791, 0.2435, 1.835, 0.2422, 1.842, 0.2435, 1.835, 0.2493, 1.792, 0.2559, 1.835, 0.2516, 1.752, 0.2493, 1.792, 0.2444, 1.752, 0.2396, 1.791, 0.2493, 1.792, 0.2435, 1.835, 0.2559, 1.835, 0.2493, 1.792, 0.2588, 1.791, 0.2588, 1.791, 0.2493, 1.792, 0.2516, 1.752, 0.2396, 1.791, 0.2444, 1.752, 0.2493, 1.792, 0.3143, 1.225, 0.3922, 1.225, 0.3887, 1.322, 0.3099, 1.323, 0.4738, 1.162, 0.3435, 1.125, 0.6564, 1.125, 0.5261, 1.162, 1.032, 1.125, 1.017, 1.162, 0.9826, 1.162, 0.9682, 1.125, 1.344, 1.125, 1.032, 1.125, 0.9682, 1.125, 0.6564, 1.125, 0.4738, 1.162, 0.5261, 1.162, 0.5, 1.224, 1.0, 1.224, 0.9826, 1.162, 1.017, 1.162, 0.8865, 2.133, 0.9165, 2.289, 0.7876, 2.292, 0.765, 2.131, 0.9165, 2.289, 0.9252, 2.385, 0.7893, 2.447, 0.7876, 2.292, 0.7876, 2.292, 0.7893, 2.447, 0.6367, 2.397, 0.6359, 2.288, 0.9094, 2.08, 0.8865, 2.133, 0.765, 2.131, 0.7764, 2.077, 0.7764, 2.077, 0.765, 2.131, 0.5998, 2.144, 0.6177, 2.08, 0.9252, 2.385, 1.0, 2.439, 0.7893, 2.447, 0.56, 2.453, 0.6367, 2.397, 0.7893, 2.447, 0.4999, 2.488, 0.7893, 2.447, 1.0, 2.439, 0.7893, 2.447, 0.4999, 2.488, 0.5, 2.464, 0.56, 2.453, 0.8865, 2.133, 1.0, 2.121, 1.0, 2.289, 0.9165, 2.289, 0.5998, 2.144, 0.6359, 2.288, 0.5, 2.289, 0.5, 2.117, 0.8865, 2.133, 0.9094, 2.08, 1.0, 2.08, 1.0, 2.121, 0.9252, 2.385, 0.9165, 2.289, 1.0, 2.289, 0.6359, 2.288, 0.765, 2.131, 0.7876, 2.292, 0.5998, 2.144, 0.5, 2.117, 0.5, 2.079, 0.6177, 2.08, 0.5, 2.289, 0.6359, 2.288, 0.6367, 2.397, 0.56, 2.453, 0.5, 2.464, 0.765, 2.131, 0.6359, 2.288, 0.5998, 2.144, 1.0, 2.439, 0.9252, 2.385, 1.0, 2.289, 0.5, 2.079, 0.5, 2.031, 0.6146, 2.031, 0.6177, 2.08, 0.6177, 2.08, 0.6146, 2.031, 0.768, 2.027, 0.7764, 2.077, 0.9094, 2.08, 0.9038, 2.031, 1.0, 2.03, 1.0, 2.08, 0.7764, 2.077, 0.768, 2.027, 0.9038, 2.031, 0.9094, 2.08, 0.768, 2.027, 0.7555, 1.984, 0.858, 1.977, 0.9038, 2.031, 0.5, 2.031, 0.5, 1.972, 0.6616, 1.964, 0.6146, 2.031, 0.6146, 2.031, 0.6616, 1.964, 0.7555, 1.984, 0.768, 2.027, 0.9038, 2.031, 0.858, 1.977, 1.0, 2.01, 1.0, 2.03, 0.8439, 1.871, 0.8057, 1.78, 0.8668, 1.782, 0.6076, 1.788, 0.5867, 1.556, 0.69, 1.548, 0.6729, 1.778, 0.858, 1.977, 0.7766, 1.934, 0.7939, 1.869, 0.8439, 1.871, 0.7477, 1.403, 0.7478, 1.322, 0.8071, 1.322, 0.8146, 1.403, 0.9329, 1.225, 1.0, 1.224, 1.0, 1.322, 0.9306, 1.322, 0.9431, 1.556, 0.9245, 1.788, 0.8668, 1.782, 0.8666, 1.555, 0.5979, 1.407, 0.6113, 1.322, 0.6901, 1.323, 0.6842, 1.402, 0.9306, 1.322, 1.0, 1.322, 1.0, 1.41, 0.9429, 1.407, 0.6729, 1.778, 0.6828, 1.872, 0.6616, 1.964, 0.6076, 1.788, 0.6113, 1.322, 0.5, 1.322, 0.5, 1.224, 0.6078, 1.225, 0.6901, 1.323, 0.6857, 1.225, 0.739, 1.225, 0.7478, 1.322, 0.7327, 1.126, 0.739, 1.225, 0.6857, 1.225, 0.6729, 1.126, 0.8052, 1.225, 0.8638, 1.225, 0.8707, 1.322, 0.8071, 1.322, 0.5, 1.224, 0.5261, 1.162, 0.5873, 1.126, 0.6078, 1.225, 0.8638, 1.225, 0.9329, 1.225, 0.9306, 1.322, 0.8707, 1.322, 0.9429, 1.407, 1.0, 1.41, 1.0, 1.585, 0.9431, 1.556, 0.5867, 1.556, 0.5979, 1.407, 0.6842, 1.402, 0.69, 1.548, 0.8057, 1.78, 0.8056, 1.565, 0.8666, 1.555, 0.8668, 1.782, 0.7449, 1.557, 0.7477, 1.403, 0.8146, 1.403, 0.8056, 1.565, 0.6828, 1.872, 0.6729, 1.778, 0.7437, 1.779, 0.6828, 1.872, 0.7106, 1.869, 0.723, 1.934, 0.6616, 1.964, 0.7449, 1.557, 0.7437, 1.779, 0.6729, 1.778, 0.69, 1.548, 0.8668, 1.782, 0.9245, 1.788, 0.858, 1.977, 0.8439, 1.871, 0.8762, 1.405, 0.8707, 1.322, 0.9306, 1.322, 0.9429, 1.407, 0.8146, 1.403, 0.8071, 1.322, 0.8707, 1.322, 0.8762, 1.405, 1.0, 1.585, 1.0, 1.793, 0.9245, 1.788, 0.9431, 1.556, 0.858, 1.977, 0.9245, 1.788, 1.0, 1.793, 1.0, 2.01, 0.8762, 1.405, 0.9429, 1.407, 0.9431, 1.556, 0.8666, 1.555, 0.8146, 1.403, 0.8762, 1.405, 0.8666, 1.555, 0.8056, 1.565, 0.8598, 1.126, 0.9247, 1.126, 0.9329, 1.225, 0.8638, 1.225, 0.8029, 1.126, 0.8598, 1.126, 0.8638, 1.225, 0.8052, 1.225, 0.7327, 1.126, 0.8029, 1.126, 0.8052, 1.225, 0.739, 1.225, 0.8071, 1.322, 0.7478, 1.322, 0.739, 1.225, 0.8052, 1.225, 0.6729, 1.126, 0.6857, 1.225, 0.6078, 1.225, 0.5873, 1.126, 0.9247, 1.126, 0.9826, 1.162, 1.0, 1.224, 0.9329, 1.225, 0.8056, 1.565, 0.8057, 1.78, 0.7437, 1.779, 0.7449, 1.557, 0.69, 1.548, 0.6842, 1.402, 0.7477, 1.403, 0.7449, 1.557, 0.5, 1.606, 0.5, 1.425, 0.5979, 1.407, 0.5867, 1.556, 0.5, 1.425, 0.5, 1.322, 0.6113, 1.322, 0.5979, 1.407, 0.6842, 1.402, 0.6901, 1.323, 0.7478, 1.322, 0.7477, 1.403, 0.5, 1.795, 0.5, 1.606, 0.5867, 1.556, 0.6076, 1.788, 0.7437, 1.779, 0.7416, 1.811, 0.7106, 1.869, 0.6828, 1.872, 0.7766, 1.934, 0.723, 1.934, 0.7244, 1.931, 0.7751, 1.931, 0.8057, 1.78, 0.7727, 1.811, 0.7416, 1.811, 0.7437, 1.779, 0.5, 1.795, 0.6076, 1.788, 0.6616, 1.964, 0.5, 1.972, 0.7106, 1.869, 0.7416, 1.811, 0.7419, 1.805, 0.7125, 1.865, 0.7939, 1.869, 0.7916, 1.865, 0.7715, 1.805, 0.7727, 1.811, 0.723, 1.934, 0.7766, 1.934, 0.7555, 1.984, 0.723, 1.934, 0.7106, 1.869, 0.7125, 1.865, 0.7244, 1.931, 0.7939, 1.869, 0.7766, 1.934, 0.7751, 1.931, 0.7916, 1.865, 0.7416, 1.811, 0.7727, 1.811, 0.7715, 1.805, 0.7419, 1.805, 0.8439, 1.871, 0.7939, 1.869, 0.7727, 1.811, 0.8057, 1.78, 0.8029, 1.126, 0.796, 0.901, 0.8451, 0.9009, 0.8598, 1.126, 0.6729, 1.126, 0.6812, 0.9009, 0.7327, 0.901, 0.7327, 1.126, 0.6564, 1.125, 0.7264, 0.9006, 0.6381, 0.9011, 0.5261, 1.162, 0.8598, 1.126, 0.8451, 0.9009, 0.887, 0.9007, 0.9247, 1.126, 0.9247, 1.126, 0.887, 0.9007, 0.8964, 0.9011, 0.9826, 1.162, 0.5873, 1.126, 0.6235, 0.9007, 0.6812, 0.9009, 0.6729, 1.126, 0.9682, 1.125, 0.8488, 0.9007, 0.7264, 0.9006, 0.6564, 1.125, 0.5261, 1.162, 0.6381, 0.9011, 0.6235, 0.9007, 0.5873, 1.126, 0.7327, 1.126, 0.7327, 0.901, 0.796, 0.901, 0.8029, 1.126, 0.9826, 1.162, 0.8964, 0.9011, 0.8488, 0.9007, 0.9682, 1.125, 0.887, 0.9007, 0.8922, 0.8326, 0.9051, 0.8325, 0.8964, 0.9011, 0.6381, 0.9011, 0.6265, 0.8325, 0.6167, 0.8326, 0.6235, 0.9007, 0.796, 0.901, 0.7969, 0.8328, 0.8476, 0.8327, 0.8451, 0.9009, 0.8451, 0.9009, 0.8476, 0.8327, 0.8922, 0.8326, 0.887, 0.9007, 0.7264, 0.9006, 0.7187, 0.8325, 0.6265, 0.8325, 0.6381, 0.9011, 0.6235, 0.9007, 0.6167, 0.8326, 0.678, 0.8328, 0.6812, 0.9009, 0.7327, 0.901, 0.7314, 0.8329, 0.7969, 0.8328, 0.796, 0.901, 0.8488, 0.9007, 0.8588, 0.8325, 0.7187, 0.8325, 0.7264, 0.9006, 0.6812, 0.9009, 0.678, 0.8328, 0.7314, 0.8329, 0.7327, 0.901, 0.8964, 0.9011, 0.9051, 0.8325, 0.8588, 0.8325, 0.8488, 0.9007, 0.7458, 0.5651, 0.7092, 0.5552, 0.6405, 0.5552, 0.6841, 0.565, 0.655, 0.5651, 0.6258, 0.5552, 0.6783, 0.5554, 0.6957, 0.5653, 0.7384, 0.5653, 0.7269, 0.5555, 0.7917, 0.5653, 0.8113, 0.5552, 0.7092, 0.5552, 0.7458, 0.5651, 0.6957, 0.5653, 0.6783, 0.5554, 0.7269, 0.5555, 0.7384, 0.5653, 0.6841, 0.565, 0.6405, 0.5552, 0.6258, 0.5552, 0.655, 0.5651, 0.8344, 0.5554, 0.845, 0.5392, 0.8865, 0.5391, 0.8701, 0.5552, 0.7092, 0.5552, 0.6562, 0.539, 0.5573, 0.539, 0.6405, 0.5552, 0.6258, 0.5552, 0.5589, 0.5391, 0.6045, 0.5393, 0.6783, 0.5554, 0.7269, 0.5555, 0.6643, 0.5394, 0.7814, 0.5393, 0.7917, 0.5653, 0.8113, 0.5552, 0.7807, 0.539, 0.6562, 0.539, 0.7092, 0.5552, 0.6783, 0.5554, 0.6045, 0.5393, 0.6643, 0.5394, 0.7269, 0.5555, 0.8689, 0.5552, 0.8632, 0.5373, 0.7807, 0.539, 0.8113, 0.5552, 0.8701, 0.5552, 0.8865, 0.5391, 0.8632, 0.5373, 0.8689, 0.5552, 0.6405, 0.5552, 0.5573, 0.539, 0.5589, 0.5391, 0.6258, 0.5552, 0.7917, 0.5653, 0.7814, 0.5393, 0.845, 0.5392, 0.8344, 0.5554, 0.6562, 0.539, 0.6246, 0.5197, 0.5442, 0.5197, 0.5573, 0.539, 0.5589, 0.5391, 0.5477, 0.5198, 0.5894, 0.52, 0.6045, 0.5393, 0.6643, 0.5394, 0.648, 0.5201, 0.7832, 0.52, 0.7814, 0.5393, 0.7807, 0.539, 0.7669, 0.5197, 0.6246, 0.5197, 0.6562, 0.539, 0.6045, 0.5393, 0.5894, 0.52, 0.648, 0.5201, 0.6643, 0.5394, 0.8632, 0.5373, 0.8754, 0.5197, 0.7669, 0.5197, 0.7807, 0.539, 0.8865, 0.5391, 0.885, 0.5198, 0.8754, 0.5197, 0.8632, 0.5373, 0.5573, 0.539, 0.5442, 0.5197, 0.5477, 0.5198, 0.5589, 0.5391, 0.7814, 0.5393, 0.7832, 0.52, 0.8463, 0.5199, 0.845, 0.5392, 0.845, 0.5392, 0.8463, 0.5199, 0.885, 0.5198, 0.8865, 0.5391, 0.5477, 0.5198, 0.5498, 0.5007, 0.5891, 0.5009, 0.5894, 0.52, 0.648, 0.5201, 0.6439, 0.501, 0.7736, 0.5009, 0.7832, 0.52, 0.7669, 0.5197, 0.7341, 0.5006, 0.6215, 0.5006, 0.6246, 0.5197, 0.5894, 0.52, 0.5891, 0.5009, 0.6439, 0.501, 0.648, 0.5201, 0.8754, 0.5197, 0.8476, 0.5006, 0.7341, 0.5006, 0.7669, 0.5197, 0.885, 0.5198, 0.8689, 0.5007, 0.8476, 0.5006, 0.8754, 0.5197, 0.5442, 0.5197, 0.5474, 0.5006, 0.5498, 0.5007, 0.5477, 0.5198, 0.7832, 0.52, 0.7736, 0.5009, 0.8352, 0.5008, 0.8463, 0.5199, 0.8463, 0.5199, 0.8352, 0.5008, 0.8689, 0.5007, 0.885, 0.5198, 0.6246, 0.5197, 0.6215, 0.5006, 0.5474, 0.5006, 0.5442, 0.5197, 0.8689, 0.5007, 0.8352, 0.5008, 0.7736, 0.5009, 0.6439, 0.501, 0.5891, 0.5009, 0.5498, 0.5007, 0.5474, 0.5006, 0.6215, 0.5006, 0.7341, 0.5006, 0.8476, 0.5006, 0.6265, 0.8325, 0.6841, 0.565, 0.655, 0.5651, 0.6167, 0.8326, 0.8922, 0.8326, 0.8701, 0.5552, 0.8689, 0.5552, 0.9051, 0.8325, 0.9051, 0.8325, 0.8689, 0.5552, 0.8113, 0.5552, 0.8588, 0.8325, 0.678, 0.8328, 0.6957, 0.5653, 0.7384, 0.5653, 0.7314, 0.8329, 0.8588, 0.8325, 0.8113, 0.5552, 0.7458, 0.5651, 0.7187, 0.8325, 0.7314, 0.8329, 0.7384, 0.5653, 0.7917, 0.5653, 0.7969, 0.8328, 0.6167, 0.8326, 0.655, 0.5651, 0.6957, 0.5653, 0.678, 0.8328, 0.7187, 0.8325, 0.7458, 0.5651, 0.6841, 0.565, 0.6265, 0.8325, 0.8476, 0.8327, 0.8344, 0.5554, 0.8701, 0.5552, 0.8922, 0.8326, 0.7969, 0.8328, 0.7917, 0.5653, 0.8344, 0.5554, 0.8476, 0.8327, 0.7766, 1.934, 0.858, 1.977, 0.7555, 1.984, 0.6616, 1.964, 0.723, 1.934, 0.7555, 1.984, 0.7244, 1.931, 0.7125, 1.865, 0.7345, 1.824, 0.7395, 1.873, 0.7125, 1.865, 0.7419, 1.805, 0.747, 1.781, 0.7345, 1.824, 0.7916, 1.865, 0.7751, 1.931, 0.7612, 1.873, 0.7681, 1.824, 0.7751, 1.931, 0.7244, 1.931, 0.7395, 1.873, 0.7612, 1.873, 0.7916, 1.865, 0.7681, 1.824, 0.7596, 1.781, 0.7715, 1.805, 0.7419, 1.805, 0.7715, 1.805, 0.7596, 1.781, 0.747, 1.781, 0.7612, 1.873, 0.7395, 1.873, 0.7388, 1.877, 0.7616, 1.877, 0.747, 1.781, 0.7596, 1.781, 0.7599, 1.775, 0.7467, 1.775, 0.7681, 1.824, 0.7612, 1.873, 0.7616, 1.877, 0.7689, 1.823, 0.7395, 1.873, 0.7345, 1.824, 0.7335, 1.823, 0.7388, 1.877, 0.7345, 1.824, 0.747, 1.781, 0.7467, 1.775, 0.7335, 1.823, 0.7681, 1.824, 0.7689, 1.823, 0.7599, 1.775, 0.7596, 1.781, 0.7388, 1.877, 0.7335, 1.823, 0.7424, 1.792, 0.745, 1.828, 0.7335, 1.823, 0.7467, 1.775, 0.7488, 1.76, 0.7424, 1.792, 0.7689, 1.823, 0.7595, 1.792, 0.7552, 1.76, 0.7599, 1.775, 0.7616, 1.877, 0.7388, 1.877, 0.745, 1.828, 0.756, 1.828, 0.7467, 1.775, 0.7599, 1.775, 0.7552, 1.76, 0.7488, 1.76, 0.7689, 1.823, 0.7616, 1.877, 0.756, 1.828, 0.7595, 1.792, 0.7488, 1.76, 0.7552, 1.76, 0.7567, 1.745, 0.7479, 1.745, 0.7595, 1.792, 0.756, 1.828, 0.7578, 1.842, 0.7626, 1.791, 0.745, 1.828, 0.7424, 1.792, 0.739, 1.791, 0.7426, 1.842, 0.7424, 1.792, 0.7488, 1.76, 0.7479, 1.745, 0.739, 1.791, 0.7595, 1.792, 0.7626, 1.791, 0.7567, 1.745, 0.7552, 1.76, 0.756, 1.828, 0.745, 1.828, 0.7426, 1.842, 0.7578, 1.842, 0.7426, 1.842, 0.739, 1.791, 0.7412, 1.791, 0.7441, 1.835, 0.739, 1.791, 0.7479, 1.745, 0.7484, 1.752, 0.7412, 1.791, 0.7626, 1.791, 0.7604, 1.791, 0.7556, 1.752, 0.7567, 1.745, 0.7578, 1.842, 0.7426, 1.842, 0.7441, 1.835, 0.7565, 1.835, 0.7479, 1.745, 0.7567, 1.745, 0.7556, 1.752, 0.7484, 1.752, 0.7626, 1.791, 0.7578, 1.842, 0.7565, 1.835, 0.7604, 1.791, 0.7565, 1.835, 0.7441, 1.835, 0.7507, 1.792, 0.7484, 1.752, 0.7556, 1.752, 0.7507, 1.792, 0.7604, 1.791, 0.7565, 1.835, 0.7507, 1.792, 0.7441, 1.835, 0.7412, 1.791, 0.7507, 1.792, 0.7412, 1.791, 0.7484, 1.752, 0.7507, 1.792, 0.7604, 1.791, 0.7507, 1.792, 0.7556, 1.752, 0.6857, 1.225, 0.6901, 1.323, 0.6113, 1.322, 0.6078, 1.225])
me_cube_001.materials.append(mat_material)
me_cube_001.use_remesh_preserve_volume = False
me_cube_001.use_remesh_preserve_attributes = False
me_cube_001.use_mirror_vertex_groups = False
me_cube_001.update()
arm_armature = bpy.data.armatures.new('Armature')  # bones are not reproduced

# ---- objects
ob_armature = bpy.data.objects.new('Armature', arm_armature)
ob_cube_001 = bpy.data.objects.new('Cube.001', me_cube_001)

# ---- transforms, parenting, visibility, modifiers, constraints
ob_armature.location = (0.0, 0.0, 0.0)
ob_armature.show_name = True
ob_armature.show_in_front = True
ob_armature.lineart.crease_threshold = 0.0
ob_cube_001.parent = ob_armature
ob_cube_001.location = (0.0, 0.0, 0.0)
ob_cube_001.scale = (0.52, 0.52, 0.52)
ob_cube_001.lock_rotations_4d = False
ob_cube_001.empty_display_type = 'ARROWS'
ob_cube_001.lineart.crease_threshold = 0.0
_vg = ob_cube_001.vertex_groups.new(name='Reference')
_vg = ob_cube_001.vertex_groups.new(name='UpperLegL')
for _i, _w in zip([26, 27, 29, 32, 33, 38, 39, 40, 43, 47, 48, 51, 52, 66, 167, 168, 169, 170, 190, 191, 194, 195, 196, 197, 198, 199, 200, 201, 202, 203, 204, 205, 207, 209, 210, 211, 213, 214, 215, 216, 217, 218, 219, 220, 222, 223, 224, 226, 227, 237, 238, 239, 240, 241, 242, 243, 244, 245, 246, 247, 248, 249, 250, 251, 252, 253, 254, 255, 256, 257, 353, 354, 357, 358, 359, 360, 361], [0.1079, 0.01464, 0.3374, 0.1149, 0.3339, 0.004024, 0.05775, 0.01256, 0.08524, 0.01736, 0.1164, 0.04499, 0.0193, 0.07358, 0.3532, 0.36, 0.6076, 0.5881, 0.1018, 0.09863, 0.7975, 0.8483, 0.6237, 0.8489, 0.9345, 0.9779, 0.5911, 0.9557, 0.969, 0.8369, 0.615, 0.4014, 0.08114, 0.3647, 0.2112, 0.7383, 0.04454, 0.5662, 0.923, 0.9535, 0.9404, 0.8798, 0.7137, 0.05531, 0.6374, 0.2309, 0.1118, 0.6293, 0.8683, 0.7928, 0.8806, 0.8598, 0.9231, 0.8655, 0.904, 0.8902, 0.8559, 0.8817, 0.8767, 0.8705, 0.1346, 0.1394, 0.09074, 0.1312, 0.1155, 0.1164, 0.1387, 0.1235, 0.1198, 0.1239, 0.1794, 0.2201, 0.07784, 0.1065, 0.3055, 0.3321, 1.0]): _vg.add([_i], _w, 'REPLACE')
_vg = ob_cube_001.vertex_groups.new(name='LowerLegL')
for _i, _w in zip([238, 239, 240, 241, 242, 243, 244, 245, 246, 247, 248, 249, 250, 251, 252, 253, 254, 255, 256, 257, 258, 259, 260, 261, 262, 263, 264, 265, 266, 268, 269, 270, 272, 273, 274, 275, 276, 278, 280, 282, 283, 285, 286, 288, 290, 292, 293, 295, 296, 297, 298, 299, 300, 301, 302], [0.1123, 0.1347, 0.07529, 0.1214, 0.09195, 0.1074, 0.1336, 0.1026, 0.1067, 0.1122, 0.8378, 0.8553, 0.9017, 0.858, 0.8626, 0.8796, 0.8538, 0.8526, 0.8615, 0.8603, 0.0596, 0.8908, 0.3393, 0.8121, 0.05049, 0.873, 0.1825, 0.299, 0.6971, 0.6455, 0.05064, 0.5718, 0.4419, 0.6455, 0.02554, 0.178, 0.434, 0.5816, 0.5186, 0.4673, 0.5728, 0.1244, 0.3231, 0.5353, 0.4586, 0.4435, 0.5216, 0.1034, 0.2772, 0.9158, 0.2858, 0.5982, 0.1472, 0.1084, 0.7715]): _vg.add([_i], _w, 'REPLACE')
_vg = ob_cube_001.vertex_groups.new(name='FootL')
for _i, _w in zip([248, 258, 259, 260, 261, 262, 263, 264, 265, 266, 267, 268, 269, 270, 271, 272, 273, 274, 275, 276, 277, 278, 279, 280, 281, 282, 283, 284, 285, 286, 287, 288, 289, 290, 291, 292, 293, 294, 295, 296, 297, 298, 299, 300, 301, 302], [0.003448, 0.9396, 0.1069, 0.66, 0.1851, 0.9491, 0.1239, 0.816, 0.6992, 0.3011, 1.01, 0.3532, 0.9492, 0.4267, 0.9987, 0.5574, 0.3528, 0.9619, 0.8209, 0.5649, 1.013, 0.4177, 0.9905, 0.4807, 1.001, 0.5324, 0.4263, 0.9852, 0.875, 0.6763, 1.009, 0.4645, 0.9873, 0.5411, 1.0, 0.5563, 0.478, 0.9754, 0.8963, 0.7225, 0.08197, 0.7108, 0.3977, 0.851, 0.8888, 0.227]): _vg.add([_i], _w, 'REPLACE')
_vg = ob_cube_001.vertex_groups.new(name='UpperLegR')
for _i, _w in zip([19, 20, 23, 24, 25, 26, 27, 28, 29, 30, 31, 32, 33, 34, 36, 38, 39, 40, 42, 43, 44, 45, 46, 47, 48, 49, 51, 52, 53, 55, 56, 66, 67, 68, 69, 70, 71, 72, 73, 74, 75, 76, 77, 78, 79, 80, 81, 82, 83, 84, 85, 86, 167, 168, 169, 170, 197, 198, 200, 203, 204, 209, 210, 211, 214, 218, 219, 222, 223, 237, 353, 354, 357, 358, 359, 360], [0.1018, 0.09864, 0.7974, 0.8484, 0.6237, 0.8464, 0.9351, 0.9778, 0.5987, 0.9553, 0.9691, 0.8394, 0.6065, 0.4014, 0.08115, 0.3648, 0.2113, 0.7384, 0.04458, 0.5665, 0.9228, 0.9534, 0.9404, 0.8801, 0.7147, 0.05529, 0.6372, 0.2308, 0.1118, 0.6293, 0.8683, 0.7921, 0.8807, 0.8599, 0.923, 0.8656, 0.904, 0.8902, 0.856, 0.8817, 0.8767, 0.8706, 0.1347, 0.1394, 0.09074, 0.1312, 0.1155, 0.1164, 0.1388, 0.1235, 0.1198, 0.1239, 0.6055, 0.5941, 0.3512, 0.3656, 0.1055, 0.0158, 0.3446, 0.1172, 0.326, 0.004195, 0.05788, 0.01289, 0.08561, 0.01801, 0.1174, 0.04453, 0.01912, 0.07285, 0.1789, 0.2207, 0.07772, 0.1066, 0.3033, 0.3346]): _vg.add([_i], _w, 'REPLACE')
_vg = ob_cube_001.vertex_groups.new(name='LowerLegR')
for _i, _w in zip([67, 68, 69, 70, 71, 72, 73, 74, 75, 76, 77, 78, 79, 80, 81, 82, 83, 84, 85, 86, 87, 88, 89, 90, 91, 92, 93, 94, 95, 97, 98, 99, 101, 102, 103, 104, 105, 107, 109, 111, 112, 114, 115, 117, 119, 121, 122, 124, 125, 126, 127, 128, 129, 130, 131], [0.1123, 0.1347, 0.0753, 0.1214, 0.09195, 0.1074, 0.1336, 0.1026, 0.1067, 0.1122, 0.8378, 0.8552, 0.9017, 0.858, 0.8626, 0.8796, 0.8538, 0.8526, 0.8615, 0.8603, 0.0587, 0.8903, 0.3392, 0.8108, 0.0504, 0.8722, 0.1794, 0.2945, 0.6954, 0.6439, 0.05056, 0.5668, 0.4415, 0.6435, 0.01961, 0.1701, 0.4283, 0.5789, 0.5091, 0.4664, 0.5697, 0.1107, 0.3116, 0.5294, 0.4373, 0.4419, 0.5138, 0.0797, 0.2567, 0.9157, 0.2847, 0.5969, 0.1472, 0.108, 0.7715]): _vg.add([_i], _w, 'REPLACE')
_vg = ob_cube_001.vertex_groups.new(name='FootR')
for _i, _w in zip([77, 87, 88, 89, 90, 91, 92, 93, 94, 95, 96, 97, 98, 99, 100, 101, 102, 103, 104, 105, 106, 107, 108, 109, 110, 111, 112, 113, 114, 115, 116, 117, 118, 119, 120, 121, 122, 123, 124, 125, 126, 127, 128, 129, 130, 131], [0.003478, 0.9405, 0.1073, 0.6602, 0.1864, 0.9492, 0.1247, 0.8191, 0.7036, 0.3028, 1.011, 0.3547, 0.9493, 0.4316, 0.9987, 0.5579, 0.3547, 0.9648, 0.8288, 0.5706, 1.012, 0.4204, 0.9906, 0.4901, 1.001, 0.5333, 0.4294, 0.9887, 0.8887, 0.6877, 1.008, 0.4703, 0.9875, 0.5623, 1.0, 0.558, 0.4857, 0.9815, 0.92, 0.7429, 0.08209, 0.7119, 0.3991, 0.8511, 0.8892, 0.2271]): _vg.add([_i], _w, 'REPLACE')
_vg = ob_cube_001.vertex_groups.new(name='Torso.001')
for _i, _w in zip([19, 20, 21, 22, 23, 24, 25, 26, 29, 32, 33, 34, 35, 36, 37, 38, 39, 40, 41, 42, 43, 44, 45, 46, 47, 48, 49, 50, 51, 52, 53, 54, 55, 56, 57, 66, 167, 168, 169, 170, 190, 191, 192, 193, 194, 195, 196, 197, 200, 203, 204, 205, 206, 207, 208, 209, 210, 211, 212, 213, 214, 215, 216, 217, 218, 219, 220, 221, 222, 223, 224, 225, 226, 227, 228, 237, 349, 351, 352, 353, 354, 355, 356, 357, 358, 359, 360], [0.7526, 0.7324, 0.1196, 0.09108, 0.1782, 0.1294, 0.3304, 0.01969, 0.05954, 0.01586, 0.05599, 0.552, 0.1111, 0.7871, 0.0316, 0.5782, 0.7066, 0.2185, 0.1149, 0.8428, 0.3369, 0.05644, 0.02148, 0.0371, 0.08013, 0.1625, 0.8117, 0.1277, 0.3056, 0.7092, 0.7277, 0.08865, 0.3274, 0.1142, 0.02337, 0.1295, 0.002379, 0.008574, 0.002175, 0.008968, 0.7527, 0.7324, 0.1196, 0.09108, 0.1782, 0.1294, 0.3304, 0.01938, 0.05993, 0.0161, 0.05547, 0.552, 0.1111, 0.7871, 0.03161, 0.5782, 0.7066, 0.2185, 0.1149, 0.8428, 0.3369, 0.05644, 0.02147, 0.03711, 0.08014, 0.1625, 0.8117, 0.1277, 0.3056, 0.7092, 0.7277, 0.08865, 0.3274, 0.1141, 0.02337, 0.1295, 0.000391, 0.7601, 0.8392, 0.6306, 0.5484, 0.1322, 0.09881, 0.8071, 0.7617, 0.3862, 0.3281]): _vg.add([_i], _w, 'REPLACE')
_vg = ob_cube_001.vertex_groups.new(name='Chest')
for _i, _w in zip([0, 4, 5, 11, 12, 13, 14, 15, 16, 17, 18, 19, 20, 21, 22, 35, 36, 37, 41, 42, 49, 50, 53, 54, 57, 171, 175, 176, 182, 183, 184, 185, 186, 187, 188, 189, 190, 191, 192, 193, 206, 207, 208, 212, 213, 220, 221, 224, 225, 228, 339, 341, 345, 346, 347, 348, 349, 350, 351, 352, 355, 356], [0.001774, 0.1121, 0.006489, 0.1374, 0.1149, 0.7914, 0.7936, 0.7967, 0.1391, 0.1635, 0.03536, 0.02413, 0.006524, 0.2032, 0.0776, 0.2341, 0.02717, 0.108, 0.5734, 0.0563, 0.06589, 0.5252, 0.004797, 0.06056, 0.08938, 0.001769, 0.1121, 0.006488, 0.1374, 0.1149, 0.7914, 0.7936, 0.7967, 0.1391, 0.1635, 0.03536, 0.02413, 0.006523, 0.2032, 0.0776, 0.2341, 0.02717, 0.108, 0.5734, 0.0563, 0.06589, 0.5252, 0.004796, 0.06056, 0.08938, 0.02594, 0.006497, 0.1153, 0.1389, 0.855, 0.7656, 0.7648, 0.7369, 0.1496, 0.08639, 0.7054, 0.738]): _vg.add([_i], _w, 'REPLACE')
_vg = ob_cube_001.vertex_groups.new(name='ShoulderL.001')
for _i, _w in zip([41, 184, 185, 186, 187, 188, 189, 190, 191, 192, 193, 206, 207, 208, 212, 213, 220, 221, 224, 225, 228, 229, 230, 231, 232, 233, 234, 235, 236, 321, 322, 323, 324, 348, 349, 350, 351, 355, 356], [0.006364, 0.06945, 0.06119, 0.07813, 0.7948, 0.7771, 0.9268, 0.08909, 0.1188, 0.5976, 0.7196, 0.5865, 0.07426, 0.7613, 0.2545, 0.00578, 0.03291, 0.2863, 0.1122, 0.7299, 0.7612, 0.6866, 0.6146, 0.7416, 0.7058, 0.2341, 0.6127, 0.6153, 0.2243, 0.1724, 0.1781, 0.2184, 0.1788, 0.009493, 0.08388, 0.09697, 0.004124, 0.06963, 0.07159]): _vg.add([_i], _w, 'REPLACE')
_vg = ob_cube_001.vertex_groups.new(name='ArmUpperL')
for _i, _w in zip([187, 192, 193, 206, 208, 225, 228, 229, 230, 231, 232, 233, 234, 235, 236, 303, 304, 305, 306, 307, 308, 309, 310, 311, 312, 313, 314, 321, 322, 323, 324], [0.01722, 0.05344, 0.09376, 0.0336, 0.07446, 0.1039, 0.09977, 0.2829, 0.3497, 0.2472, 0.2759, 0.7555, 0.356, 0.3524, 0.7604, 0.8708, 0.8766, 0.8829, 0.8525, 0.8764, 0.8425, 0.1784, 0.1442, 0.1529, 0.2093, 0.1414, 0.2055, 0.8146, 0.8154, 0.7701, 0.8069]): _vg.add([_i], _w, 'REPLACE')
_vg = ob_cube_001.vertex_groups.new(name='ArmLowerL')
for _i, _w in zip([303, 304, 305, 306, 307, 308, 309, 310, 311, 312, 313, 314], [0.1207, 0.1182, 0.1111, 0.137, 0.1181, 0.1465, 0.8099, 0.8301, 0.8249, 0.7667, 0.8349, 0.7718]): _vg.add([_i], _w, 'REPLACE')
_vg = ob_cube_001.vertex_groups.new(name='HandL')
for _i, _w in zip([310, 315, 316, 317, 318, 319, 320, 325, 326, 327, 328, 329, 330, 331, 332, 333, 334, 335, 336, 337], [0.0006476, 0.9799, 0.9922, 0.9905, 0.9812, 0.9906, 0.9791, 0.9937, 0.9972, 0.9968, 0.9928, 0.9966, 0.992, 0.9984, 0.9993, 0.9991, 0.9978, 0.9992, 0.9976, 1.0]): _vg.add([_i], _w, 'REPLACE')
_vg = ob_cube_001.vertex_groups.new(name='ShoulderR.001')
for _i, _w in zip([13, 14, 15, 16, 17, 18, 19, 20, 21, 22, 35, 36, 37, 41, 42, 49, 50, 53, 54, 57, 58, 59, 60, 61, 62, 63, 64, 65, 150, 151, 152, 153, 212, 348, 349, 350, 351, 355, 356], [0.06945, 0.06119, 0.07814, 0.7948, 0.7771, 0.9268, 0.08909, 0.1188, 0.5976, 0.7196, 0.5865, 0.07426, 0.7613, 0.2545, 0.005782, 0.03291, 0.2863, 0.1122, 0.7299, 0.7612, 0.6866, 0.6146, 0.7416, 0.7058, 0.2341, 0.6127, 0.6153, 0.2243, 0.1724, 0.1781, 0.2184, 0.1788, 0.006365, 0.009495, 0.08388, 0.09697, 0.004126, 0.06963, 0.07159]): _vg.add([_i], _w, 'REPLACE')
_vg = ob_cube_001.vertex_groups.new(name='ArmUpperR')
for _i, _w in zip([16, 21, 22, 35, 37, 54, 57, 58, 59, 60, 61, 62, 63, 64, 65, 132, 133, 134, 135, 136, 137, 138, 139, 140, 141, 142, 143, 150, 151, 152, 153], [0.01722, 0.05344, 0.09376, 0.0336, 0.07446, 0.1039, 0.09977, 0.2829, 0.3497, 0.2472, 0.2759, 0.7555, 0.356, 0.3524, 0.7604, 0.8708, 0.8766, 0.8829, 0.8525, 0.8764, 0.8425, 0.1784, 0.1442, 0.1529, 0.2093, 0.1414, 0.2055, 0.8146, 0.8154, 0.7701, 0.8069]): _vg.add([_i], _w, 'REPLACE')
_vg = ob_cube_001.vertex_groups.new(name='ArmLowerR')
for _i, _w in zip([132, 133, 134, 135, 136, 137, 138, 139, 140, 141, 142, 143], [0.1207, 0.1182, 0.1111, 0.137, 0.1181, 0.1465, 0.8099, 0.8301, 0.8249, 0.7667, 0.8349, 0.7718]): _vg.add([_i], _w, 'REPLACE')
_vg = ob_cube_001.vertex_groups.new(name='HandR')
for _i, _w in zip([139, 144, 145, 146, 147, 148, 149, 154, 155, 156, 157, 158, 159, 160, 161, 162, 163, 164, 165, 166], [0.0006469, 0.9799, 0.9922, 0.9905, 0.9812, 0.9906, 0.9791, 0.9937, 0.9972, 0.9968, 0.9928, 0.9966, 0.992, 0.9984, 0.9993, 0.9991, 0.9978, 0.9992, 0.9976, 1.0]): _vg.add([_i], _w, 'REPLACE')
_vg = ob_cube_001.vertex_groups.new(name='Bone')
for _i, _w in zip([0, 1, 2, 3, 4, 5, 6, 7, 8, 9, 10, 11, 12, 13, 14, 15, 171, 172, 173, 174, 175, 176, 177, 178, 179, 180, 181, 182, 183, 184, 185, 186, 338, 339, 340, 341, 342, 343, 344, 345, 346, 347, 348, 349, 350], [0.9716, 0.9953, 0.9993, 0.9739, 0.8767, 0.9694, 0.9979, 0.9977, 0.994, 0.9948, 0.9988, 0.8503, 0.8744, 0.13, 0.132, 0.1198, 0.9716, 0.9953, 0.9992, 0.9739, 0.8767, 0.9694, 0.9979, 0.9976, 0.994, 0.9948, 0.9988, 0.8503, 0.8744, 0.13, 0.132, 0.1198, 0.9991, 0.9594, 0.999, 0.9692, 0.9946, 1.0, 0.9941, 0.8746, 0.8529, 0.1202, 0.1703, 0.01599, 0.04487]): _vg.add([_i], _w, 'REPLACE')
_m = ob_cube_001.modifiers.new('Smooth', 'SMOOTH')
_m.factor = 0.01
_m.iterations = 10
_m = ob_cube_001.modifiers.new('Armature', 'ARMATURE')
_m.object = ob_armature

# ---- collection membership
col_collection_1.objects.link(ob_armature)
col_collection_1.objects.link(ob_cube_001)

# ---- scene / render settings (as saved in the file)
scene.frame_start = 0; scene.frame_end = 19; scene.frame_set(0)
scene.render.engine = 'BLENDER_EEVEE_NEXT'
scene.render.resolution_percentage = 50
scene.render.dither_intensity = 0.0
scene.cycles.use_denoising = False
scene.cycles.samples = 128
scene.cycles.sampling_pattern = 'TABULATED_SOBOL'
scene.cycles.light_sampling_threshold = 0.0
scene.cycles.use_adaptive_sampling = False
scene.cycles.use_light_tree = False
scene.cycles.blur_glossy = 0.0
scene.cycles.sample_clamp_indirect = 0.0
scene.view_settings.view_transform = 'Standard'
bpy.context.view_layer.update()

# ---- added for rendering (the .blend has no active camera and no usable light): camera, sun
cam_auto = bpy.data.cameras.new('AutoCamera')
cam_auto.lens = 50.0
cam_auto.sensor_width = 36.0
cam_auto.clip_end = 1000.0
ob_auto_camera = bpy.data.objects.new('AutoCamera', cam_auto)
scene.collection.objects.link(ob_auto_camera)
ob_auto_camera.location = (5.29883, -6.392, 6.22468)
ob_auto_camera.rotation_euler = (1.09748, -7.21219e-08, 0.694738)
scene.camera = ob_auto_camera
light_auto_sun = bpy.data.lights.new('AutoSun', 'SUN')
light_auto_sun.energy = 3.0
light_auto_sun.angle = 0.0523599
ob_auto_sun = bpy.data.objects.new('AutoSun', light_auto_sun)
scene.collection.objects.link(ob_auto_sun)
ob_auto_sun.rotation_euler = (0.872665, 0.174533, 0.523599)
bpy.context.view_layer.update()
